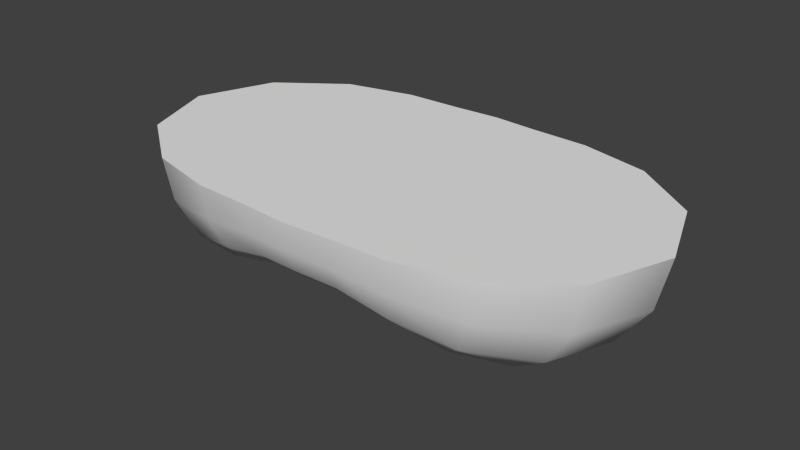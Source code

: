 # Source: flatSphere3_object_001.blend  (saved by Blender 2.72.0; exported with 4.5.12 LTS)
import bpy
from mathutils import Matrix  # noqa: F401  (used for matrix-valued properties, if any)

bpy.ops.wm.read_factory_settings(use_empty=True)
scene = bpy.context.scene
scene.name = 'Scene'

# ---- collections
col_collection_1 = bpy.data.collections.new('Collection 1'); scene.collection.children.link(col_collection_1)

# ---- node groups
ng_auto_smooth = bpy.data.node_groups.new('Auto Smooth', 'GeometryNodeTree')
_s = ng_auto_smooth.interface.new_socket(name='Geometry', in_out='OUTPUT', socket_type='NodeSocketGeometry')
_s = ng_auto_smooth.interface.new_socket(name='Geometry', in_out='INPUT', socket_type='NodeSocketGeometry')
_s = ng_auto_smooth.interface.new_socket(name='Angle', in_out='INPUT', socket_type='NodeSocketFloat')
_s.subtype = 'ANGLE'
_s.min_value = 0.0
_s.max_value = 3.142
ng_auto_smooth.is_modifier = True
_N = ng_auto_smooth.nodes; _L = ng_auto_smooth.links
n0 = _N.new('NodeGroupOutput'); n0.name = 'Group Output'; n0.location = (480, -100)
n1 = _N.new('NodeGroupInput'); n1.name = 'Group Input'; n1.location = (-420, -300)
n2 = _N.new('NodeGroupInput'); n2.name = 'Group Input.001'; n2.location = (-60, -100)
n3 = _N.new('GeometryNodeSetShadeSmooth'); n3.name = 'Set Shade Smooth'; n3.location = (120, -100)
n3.domain = 'EDGE'
n4 = _N.new('GeometryNodeSetShadeSmooth'); n4.name = 'Set Shade Smooth.001'; n4.location = (300, -100)
n5 = _N.new('GeometryNodeInputMeshEdgeAngle'); n5.name = 'Edge Angle'; n5.location = (-420, -220)
n6 = _N.new('GeometryNodeInputEdgeSmooth'); n6.name = 'Is Edge Smooth'; n6.location = (-60, -160)
n7 = _N.new('GeometryNodeInputShadeSmooth'); n7.name = 'Is Face Smooth'; n7.location = (-240, -340)
n8 = _N.new('FunctionNodeBooleanMath'); n8.name = 'Boolean Math'; n8.location = (-60, -220)
n9 = _N.new('FunctionNodeCompare'); n9.name = 'Compare'; n9.location = (-240, -180)
n9.operation = 'LESS_EQUAL'
_L.new(n5.outputs[0], n9.inputs[0])
_L.new(n4.outputs[0], n0.inputs[0])
_L.new(n1.outputs[1], n9.inputs[1])
_L.new(n9.outputs[0], n8.inputs[0])
_L.new(n7.outputs[0], n8.inputs[1])
_L.new(n2.outputs[0], n3.inputs[0])
_L.new(n6.outputs[0], n3.inputs[1])
_L.new(n3.outputs[0], n4.inputs[0])
_L.new(n8.outputs[0], n3.inputs[2])
n0.is_active_output = True

# ---- world
world_world = bpy.data.worlds.new('World'); scene.world = world_world
world_world.color = (0.05088, 0.05088, 0.05088)
world_world.use_sun_shadow = False
world_world.sun_shadow_jitter_overblur = 0.0
world_world.cycles.sampling_method = 'MANUAL'
world_world.cycles.sample_map_resolution = 256

# ---- meshes
me_sphere = bpy.data.meshes.new('Sphere')
me_sphere.from_pydata([(-1.627, 0.5287, 1.0), (-1.56, 0.507, 0.6736), (-1.38, 0.4484, 0.3989), (-1.131, 0.3676, 0.2214), (-0.8617, 0.28, 0.2505), (-0.6069, 0.1972, 0.3962), (-0.3828, 0.1244, 0.5459), (-0.1863, 0.06053, 0.6399), (-1.179, 0.8566, 1.0), (-1.138, 0.827, 0.7201), (-1.025, 0.7446, 0.4753), (-0.8621, 0.6263, 0.3394), (-0.6771, 0.492, 0.3585), (-0.4923, 0.3577, 0.4588), (-0.3193, 0.232, 0.5687), (-0.1581, 0.1148, 0.6425), (-0.7038, 0.9687, 1.0), (-0.6846, 0.9422, 0.7683), (-0.6299, 0.8669, 0.5723), (-0.5475, 0.7535, 0.4776), (-0.4474, 0.6158, 0.4731), (-0.3387, 0.4662, 0.5239), (-0.2272, 0.3127, 0.5918), (-0.1147, 0.1578, 0.644), (-0.3187, 0.9807, 1.0), (-0.312, 0.9601, 0.8013), (-0.2923, 0.8997, 0.6511), (-0.2612, 0.8039, 0.5668), (-0.2204, 0.6784, 0.5419), (-0.1721, 0.5298, 0.5608), (-0.1183, 0.364, 0.6022), (-0.06029, 0.1855, 0.644), (3.14e-07, 1.0, 1.0), (3.736e-07, 0.9808, 0.8091), (3.438e-07, 0.9239, 0.6657), (3.14e-07, 0.8315, 0.5809), (3.587e-07, 0.7071, 0.5506), (3.289e-07, 0.5556, 0.5636), (3.289e-07, 0.3827, 0.6022), (3.326e-07, 0.1951, 0.644), (0.3187, 0.9807, 1.0), (0.312, 0.9601, 0.8013), (0.2923, 0.8997, 0.6511), (0.2612, 0.8039, 0.5668), (0.2204, 0.6784, 0.5419), (0.1721, 0.5298, 0.5608), (0.1183, 0.364, 0.6022), (0.06029, 0.1855, 0.644), (0.7038, 0.9687, 1.0), (0.6846, 0.9422, 0.7683), (0.6299, 0.8669, 0.5723), (0.5475, 0.7535, 0.4776), (0.4474, 0.6158, 0.4731), (0.3387, 0.4662, 0.5239), (0.2272, 0.3127, 0.5918), (0.1147, 0.1578, 0.644), (1.179, 0.8566, 1.0), (1.138, 0.827, 0.7201), (1.025, 0.7446, 0.4753), (0.8621, 0.6263, 0.3394), (0.6771, 0.492, 0.3585), (0.4923, 0.3577, 0.4588), (0.3193, 0.232, 0.5687), (0.1581, 0.1148, 0.6425), (1.627, 0.5287, 1.0), (1.56, 0.507, 0.6736), (1.38, 0.4484, 0.3989), (1.131, 0.3676, 0.2214), (0.8617, 0.28, 0.2505), (0.6069, 0.1972, 0.3962), (0.3828, 0.1244, 0.5459), (0.1863, 0.06053, 0.6399), (1.827, 1.202e-07, 1.0), (1.744, -9.47e-08, 0.6531), (1.529, 6.061e-08, 0.3666), (1.241, -1.095e-08, 0.1778), (0.934, -8.4e-09, 0.2064), (0.65, -7.588e-08, 0.3703), (0.4057, -4.515e-09, 0.5365), (0.1961, 3.794e-09, 0.6387), (1.627, -0.5287, 1.0), (1.56, -0.507, 0.6736), (1.38, -0.4484, 0.3989), (1.131, -0.3676, 0.2214), (0.8617, -0.28, 0.2505), (0.6069, -0.1972, 0.3962), (0.3828, -0.1244, 0.5459), (0.1863, -0.06053, 0.6399), (1.179, -0.8566, 1.0), (1.138, -0.827, 0.7201), (1.025, -0.7446, 0.4753), (0.8621, -0.6263, 0.3394), (0.6771, -0.492, 0.3585), (0.4923, -0.3577, 0.4588), (0.3193, -0.232, 0.5687), (0.1581, -0.1148, 0.6425), (0.7038, -0.9687, 1.0), (0.6846, -0.9422, 0.7683), (0.6299, -0.8669, 0.5723), (0.5475, -0.7535, 0.4776), (0.4474, -0.6158, 0.4731), (0.3387, -0.4662, 0.5239), (0.2272, -0.3127, 0.5918), (0.1147, -0.1578, 0.644), (0.3187, -0.9807, 1.0), (0.312, -0.9601, 0.8013), (0.2923, -0.8997, 0.6511), (0.2612, -0.8039, 0.5668), (0.2204, -0.6784, 0.5419), (0.1721, -0.5298, 0.5608), (0.1183, -0.364, 0.6022), (0.06029, -0.1855, 0.644), (3.736e-07, -1.0, 1.0), (1.948e-07, -0.9808, 0.8091), (4.034e-07, -0.9239, 0.6657), (3.438e-07, -0.8315, 0.5809), (3.438e-07, -0.7071, 0.5506), (2.991e-07, -0.5556, 0.5636), (3.587e-07, -0.3827, 0.6022), (3.512e-07, -0.1951, 0.644), (-0.3187, -0.9807, 1.0), (-0.312, -0.9601, 0.8013), (-0.2923, -0.8997, 0.6511), (-0.2612, -0.8039, 0.5668), (-0.2204, -0.6784, 0.5419), (-0.1721, -0.5298, 0.5608), (-0.1183, -0.364, 0.6022), (-0.06029, -0.1855, 0.644), (-0.7038, -0.9687, 1.0), (-0.6846, -0.9422, 0.7683), (-0.6299, -0.8669, 0.5723), (-0.5475, -0.7535, 0.4776), (-0.4474, -0.6158, 0.4731), (-0.3387, -0.4662, 0.5239), (-0.2272, -0.3127, 0.5918), (-0.1147, -0.1578, 0.644), (-1.179, -0.8566, 1.0), (-1.138, -0.827, 0.7201), (-1.025, -0.7446, 0.4753), (-0.8621, -0.6263, 0.3394), (-0.6771, -0.492, 0.3585), (-0.4923, -0.3577, 0.4588), (-0.3193, -0.232, 0.5687), (-0.1581, -0.1148, 0.6425), (-1.627, -0.5287, 1.0), (-1.56, -0.507, 0.6736), (-1.38, -0.4484, 0.3989), (-1.131, -0.3676, 0.2214), (-0.8617, -0.28, 0.2505), (-0.6069, -0.1972, 0.3962), (-0.3828, -0.1244, 0.5459), (-0.1863, -0.06053, 0.6399), (-1.827, -9.759e-08, 1.0), (-1.744, 3.822e-07, 0.6531), (-1.529, -8.737e-08, 0.3666), (-1.241, -3.318e-08, 0.1778), (-0.934, -4.777e-08, 0.2064), (-0.65, 1.128e-08, 0.3703), (-0.4057, -2.031e-08, 0.5365), (-0.1961, -1.493e-08, 0.6387), (3.258e-07, 0.0, 0.6638)], [], [(1, 0, 8, 9), (6, 5, 13, 14), (4, 3, 11, 12), (2, 1, 9, 10), (7, 6, 14, 15), (5, 4, 12, 13), (3, 2, 10, 11), (9, 8, 16, 17), (14, 13, 21, 22), (12, 11, 19, 20), (10, 9, 17, 18), (15, 14, 22, 23), (13, 12, 20, 21), (11, 10, 18, 19), (17, 16, 24, 25), (22, 21, 29, 30), (20, 19, 27, 28), (18, 17, 25, 26), (23, 22, 30, 31), (21, 20, 28, 29), (19, 18, 26, 27), (25, 24, 32, 33), (30, 29, 37, 38), (28, 27, 35, 36), (26, 25, 33, 34), (31, 30, 38, 39), (29, 28, 36, 37), (27, 26, 34, 35), (33, 32, 40, 41), (38, 37, 45, 46), (36, 35, 43, 44), (34, 33, 41, 42), (39, 38, 46, 47), (37, 36, 44, 45), (35, 34, 42, 43), (41, 40, 48, 49), (46, 45, 53, 54), (44, 43, 51, 52), (42, 41, 49, 50), (47, 46, 54, 55), (45, 44, 52, 53), (43, 42, 50, 51), (49, 48, 56, 57), (54, 53, 61, 62), (52, 51, 59, 60), (50, 49, 57, 58), (55, 54, 62, 63), (53, 52, 60, 61), (51, 50, 58, 59), (57, 56, 64, 65), (62, 61, 69, 70), (60, 59, 67, 68), (58, 57, 65, 66), (63, 62, 70, 71), (61, 60, 68, 69), (59, 58, 66, 67), (65, 64, 72, 73), (70, 69, 77, 78), (68, 67, 75, 76), (66, 65, 73, 74), (71, 70, 78, 79), (69, 68, 76, 77), (67, 66, 74, 75), (73, 72, 80, 81), (78, 77, 85, 86), (76, 75, 83, 84), (74, 73, 81, 82), (79, 78, 86, 87), (77, 76, 84, 85), (75, 74, 82, 83), (81, 80, 88, 89), (86, 85, 93, 94), (84, 83, 91, 92), (82, 81, 89, 90), (87, 86, 94, 95), (85, 84, 92, 93), (83, 82, 90, 91), (89, 88, 96, 97), (94, 93, 101, 102), (92, 91, 99, 100), (90, 89, 97, 98), (95, 94, 102, 103), (93, 92, 100, 101), (91, 90, 98, 99), (97, 96, 104, 105), (102, 101, 109, 110), (100, 99, 107, 108), (98, 97, 105, 106), (103, 102, 110, 111), (101, 100, 108, 109), (99, 98, 106, 107), (105, 104, 112, 113), (110, 109, 117, 118), (108, 107, 115, 116), (106, 105, 113, 114), (111, 110, 118, 119), (109, 108, 116, 117), (107, 106, 114, 115), (113, 112, 120, 121), (118, 117, 125, 126), (116, 115, 123, 124), (114, 113, 121, 122), (119, 118, 126, 127), (117, 116, 124, 125), (115, 114, 122, 123), (121, 120, 128, 129), (126, 125, 133, 134), (124, 123, 131, 132), (122, 121, 129, 130), (127, 126, 134, 135), (125, 124, 132, 133), (123, 122, 130, 131), (129, 128, 136, 137), (134, 133, 141, 142), (132, 131, 139, 140), (130, 129, 137, 138), (135, 134, 142, 143), (133, 132, 140, 141), (131, 130, 138, 139), (137, 136, 144, 145), (142, 141, 149, 150), (140, 139, 147, 148), (138, 137, 145, 146), (143, 142, 150, 151), (141, 140, 148, 149), (139, 138, 146, 147), (145, 144, 152, 153), (150, 149, 157, 158), (148, 147, 155, 156), (146, 145, 153, 154), (0, 152, 144, 136, 128, 120, 112, 104, 96, 88, 80, 72, 64, 56, 48, 40, 32, 24, 16, 8), (151, 150, 158, 159), (149, 148, 156, 157), (147, 146, 154, 155), (158, 157, 5, 6), (156, 155, 3, 4), (154, 153, 1, 2), (159, 158, 6, 7), (157, 156, 4, 5), (155, 154, 2, 3), (153, 152, 0, 1), (160, 159, 7), (160, 7, 15), (160, 15, 23), (160, 23, 31), (160, 31, 39), (160, 39, 47), (160, 47, 55), (160, 55, 63), (160, 63, 71), (160, 71, 79), (160, 79, 87), (160, 87, 95), (160, 95, 103), (160, 103, 111), (160, 111, 119), (160, 119, 127), (160, 127, 135), (160, 135, 143), (160, 143, 151), (160, 151, 159)])
me_sphere.polygons.foreach_set('use_smooth', [True] * 161)
_k = set([(0, 8), (0, 152), (8, 16), (16, 24), (24, 32), (32, 40), (40, 48), (48, 56), (56, 64), (64, 72), (72, 80), (80, 88), (88, 96), (96, 104), (104, 112), (112, 120), (120, 128), (128, 136), (136, 144), (144, 152)])
me_sphere.attributes.new('sharp_edge', 'BOOLEAN', 'EDGE').data.foreach_set('value', [ (min(e.vertices), max(e.vertices)) in _k for e in me_sphere.edges])
me_sphere.use_remesh_preserve_volume = False
me_sphere.use_remesh_preserve_attributes = False
me_sphere.use_mirror_vertex_groups = False
me_sphere.update()

# ---- objects
ob_sphere = bpy.data.objects.new('Sphere', me_sphere)

# ---- transforms, parenting, visibility, modifiers, constraints
ob_sphere.location = (0.0, 0.0, 0.0)
ob_sphere.lineart.crease_threshold = 0.0
_m = ob_sphere.modifiers.new('Auto Smooth', 'NODES')
_m.node_group = ng_auto_smooth
_gi = [s.identifier for s in ng_auto_smooth.interface.items_tree if s.item_type == 'SOCKET' and s.in_out == 'INPUT']
_m[_gi[1]] = 3.142  # Angle

# ---- collection membership
col_collection_1.objects.link(ob_sphere)

# ---- scene / render settings (as saved in the file)
scene.frame_start = 1; scene.frame_end = 250; scene.frame_set(1)
scene.render.engine = 'BLENDER_EEVEE_NEXT'
scene.render.resolution_percentage = 50
scene.render.dither_intensity = 0.0
scene.cycles.use_denoising = False
scene.cycles.samples = 10
scene.cycles.sampling_pattern = 'TABULATED_SOBOL'
scene.cycles.light_sampling_threshold = 0.0
scene.cycles.use_adaptive_sampling = False
scene.cycles.use_light_tree = False
scene.cycles.blur_glossy = 0.0
scene.cycles.pixel_filter_type = 'GAUSSIAN'
scene.cycles.sample_clamp_indirect = 0.0
scene.view_settings.view_transform = 'Standard'
bpy.context.view_layer.update()

# ---- added for rendering (the .blend has no active camera and no usable light): camera, sun
cam_auto = bpy.data.cameras.new('AutoCamera')
cam_auto.lens = 50.0
cam_auto.sensor_width = 36.0
cam_auto.clip_end = 1000.0
ob_auto_camera = bpy.data.objects.new('AutoCamera', cam_auto)
scene.collection.objects.link(ob_auto_camera)
ob_auto_camera.location = (3.92768, -4.71321, 3.73105)
ob_auto_camera.rotation_euler = (1.09748, -7.21219e-08, 0.694738)
scene.camera = ob_auto_camera
light_auto_sun = bpy.data.lights.new('AutoSun', 'SUN')
light_auto_sun.energy = 3.0
light_auto_sun.angle = 0.0523599
ob_auto_sun = bpy.data.objects.new('AutoSun', light_auto_sun)
scene.collection.objects.link(ob_auto_sun)
ob_auto_sun.rotation_euler = (0.872665, 0.174533, 0.523599)
bpy.context.view_layer.update()
